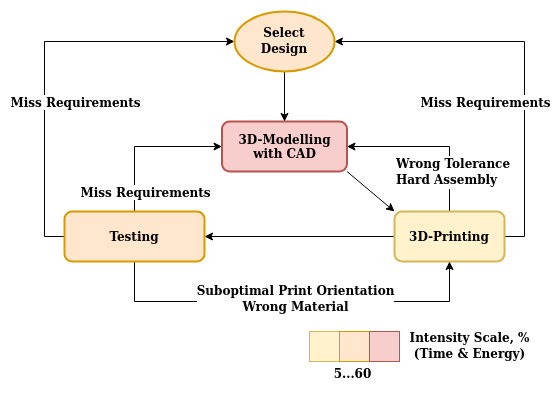

The diagram above was exported from draw.io. Its source (the exported page's mxGraphModel, read from the mxfile embedded in the PNG):
<mxGraphModel dx="1366" dy="766" grid="1" gridSize="10" guides="1" tooltips="1" connect="1" arrows="1" fold="1" page="1" pageScale="1" pageWidth="850" pageHeight="1100" math="0" shadow="0">
  <root>
    <mxCell id="0" />
    <mxCell id="1" parent="0" />
    <mxCell id="QaKVlhrQLgwFmd9rYQSE-12" style="edgeStyle=orthogonalEdgeStyle;rounded=0;orthogonalLoop=1;jettySize=auto;html=1;exitX=0.5;exitY=0;exitDx=0;exitDy=0;entryX=1;entryY=0.5;entryDx=0;entryDy=0;" edge="1" parent="1" source="nMN-DpjDkvB5x4g8xDvF-4" target="nMN-DpjDkvB5x4g8xDvF-5">
      <mxGeometry relative="1" as="geometry" />
    </mxCell>
    <mxCell id="QaKVlhrQLgwFmd9rYQSE-13" value="&lt;div style=&quot;font-size: 12px;&quot;&gt;&lt;font style=&quot;font-size: 12px;&quot;&gt;&lt;b&gt;&lt;font style=&quot;font-size: 12px;&quot; face=&quot;Verdana&quot;&gt;Wrong Tolerance&lt;/font&gt;&lt;/b&gt;&lt;br&gt;&lt;b&gt;&lt;font style=&quot;font-size: 12px;&quot; face=&quot;Verdana&quot;&gt;Hard Assembly&lt;/font&gt;&lt;/b&gt;&lt;br&gt;&lt;/font&gt;&lt;/div&gt;" style="edgeLabel;html=1;align=left;verticalAlign=middle;resizable=0;points=[];" vertex="1" connectable="0" parent="QaKVlhrQLgwFmd9rYQSE-12">
      <mxGeometry x="0.0532" y="3" relative="1" as="geometry">
        <mxPoint x="-32" y="22" as="offset" />
      </mxGeometry>
    </mxCell>
    <mxCell id="QaKVlhrQLgwFmd9rYQSE-14" style="edgeStyle=orthogonalEdgeStyle;rounded=0;orthogonalLoop=1;jettySize=auto;html=1;exitX=0;exitY=0.5;exitDx=0;exitDy=0;" edge="1" parent="1" source="nMN-DpjDkvB5x4g8xDvF-4" target="QaKVlhrQLgwFmd9rYQSE-1">
      <mxGeometry relative="1" as="geometry" />
    </mxCell>
    <mxCell id="QaKVlhrQLgwFmd9rYQSE-21" style="edgeStyle=orthogonalEdgeStyle;rounded=0;orthogonalLoop=1;jettySize=auto;html=1;exitX=1;exitY=0.5;exitDx=0;exitDy=0;entryX=1;entryY=0.5;entryDx=0;entryDy=0;" edge="1" parent="1" source="nMN-DpjDkvB5x4g8xDvF-4" target="QaKVlhrQLgwFmd9rYQSE-9">
      <mxGeometry relative="1" as="geometry" />
    </mxCell>
    <mxCell id="QaKVlhrQLgwFmd9rYQSE-23" value="&lt;font size=&quot;1&quot; face=&quot;Verdana&quot;&gt;&lt;b style=&quot;font-size: 12px;&quot;&gt;Miss Requirements&lt;/b&gt;&lt;/font&gt;" style="edgeLabel;html=1;align=center;verticalAlign=middle;resizable=0;points=[];" vertex="1" connectable="0" parent="QaKVlhrQLgwFmd9rYQSE-21">
      <mxGeometry x="-0.1309" y="-1" relative="1" as="geometry">
        <mxPoint x="-41" y="21" as="offset" />
      </mxGeometry>
    </mxCell>
    <mxCell id="nMN-DpjDkvB5x4g8xDvF-4" value="3D-Printing" style="rounded=1;whiteSpace=wrap;html=1;fillColor=#fff2cc;strokeColor=#d6b656;strokeWidth=2;fontFamily=Verdana;fontStyle=1" parent="1" vertex="1">
      <mxGeometry x="510" y="290" width="110" height="50" as="geometry" />
    </mxCell>
    <mxCell id="QaKVlhrQLgwFmd9rYQSE-11" style="rounded=0;orthogonalLoop=1;jettySize=auto;html=1;exitX=1;exitY=1;exitDx=0;exitDy=0;entryX=0;entryY=0;entryDx=0;entryDy=0;" edge="1" parent="1" source="nMN-DpjDkvB5x4g8xDvF-5" target="nMN-DpjDkvB5x4g8xDvF-4">
      <mxGeometry relative="1" as="geometry" />
    </mxCell>
    <mxCell id="nMN-DpjDkvB5x4g8xDvF-5" value="3D-Modelling&lt;br&gt; with CAD" style="rounded=1;whiteSpace=wrap;html=1;fillColor=#f8cecc;strokeColor=#b85450;strokeWidth=2;fontFamily=Verdana;fontStyle=1" parent="1" vertex="1">
      <mxGeometry x="337.5" y="200" width="125" height="50" as="geometry" />
    </mxCell>
    <mxCell id="QaKVlhrQLgwFmd9rYQSE-15" style="edgeStyle=orthogonalEdgeStyle;rounded=0;orthogonalLoop=1;jettySize=auto;html=1;exitX=0.5;exitY=0;exitDx=0;exitDy=0;entryX=0;entryY=0.5;entryDx=0;entryDy=0;" edge="1" parent="1" source="QaKVlhrQLgwFmd9rYQSE-1" target="nMN-DpjDkvB5x4g8xDvF-5">
      <mxGeometry relative="1" as="geometry" />
    </mxCell>
    <mxCell id="QaKVlhrQLgwFmd9rYQSE-16" value="&lt;font size=&quot;1&quot; face=&quot;Verdana&quot;&gt;&lt;b style=&quot;font-size: 12px;&quot;&gt;Miss Requirements&lt;/b&gt;&lt;/font&gt;" style="edgeLabel;html=1;align=center;verticalAlign=middle;resizable=0;points=[];" vertex="1" connectable="0" parent="QaKVlhrQLgwFmd9rYQSE-15">
      <mxGeometry x="-0.363" y="-1" relative="1" as="geometry">
        <mxPoint x="9" y="29" as="offset" />
      </mxGeometry>
    </mxCell>
    <mxCell id="QaKVlhrQLgwFmd9rYQSE-17" style="edgeStyle=orthogonalEdgeStyle;rounded=0;orthogonalLoop=1;jettySize=auto;html=1;exitX=0.5;exitY=1;exitDx=0;exitDy=0;entryX=0.5;entryY=1;entryDx=0;entryDy=0;" edge="1" parent="1" source="QaKVlhrQLgwFmd9rYQSE-1" target="nMN-DpjDkvB5x4g8xDvF-4">
      <mxGeometry relative="1" as="geometry">
        <Array as="points">
          <mxPoint x="250" y="380" />
          <mxPoint x="565" y="380" />
        </Array>
      </mxGeometry>
    </mxCell>
    <mxCell id="QaKVlhrQLgwFmd9rYQSE-18" value="&lt;div&gt;&lt;b&gt;&lt;span style=&quot;font-size: 12px;&quot;&gt;&lt;font style=&quot;font-size: 12px;&quot; face=&quot;Verdana&quot;&gt;Suboptimal Print Orientation&lt;br&gt;Wrong Material&lt;/font&gt;&lt;/span&gt;&lt;br&gt;&lt;/b&gt;&lt;/div&gt;" style="edgeLabel;html=1;align=center;verticalAlign=middle;resizable=0;points=[];" vertex="1" connectable="0" parent="QaKVlhrQLgwFmd9rYQSE-17">
      <mxGeometry x="-0.0076" y="3" relative="1" as="geometry">
        <mxPoint x="4" as="offset" />
      </mxGeometry>
    </mxCell>
    <mxCell id="QaKVlhrQLgwFmd9rYQSE-19" style="edgeStyle=orthogonalEdgeStyle;rounded=0;orthogonalLoop=1;jettySize=auto;html=1;exitX=0;exitY=0.5;exitDx=0;exitDy=0;entryX=0;entryY=0.5;entryDx=0;entryDy=0;" edge="1" parent="1" source="QaKVlhrQLgwFmd9rYQSE-1" target="QaKVlhrQLgwFmd9rYQSE-9">
      <mxGeometry relative="1" as="geometry" />
    </mxCell>
    <mxCell id="QaKVlhrQLgwFmd9rYQSE-20" value="&lt;font size=&quot;1&quot; face=&quot;Verdana&quot;&gt;&lt;b style=&quot;font-size: 12px;&quot;&gt;Miss Requirements&lt;/b&gt;&lt;/font&gt;" style="edgeLabel;html=1;align=center;verticalAlign=middle;resizable=0;points=[];" vertex="1" connectable="0" parent="QaKVlhrQLgwFmd9rYQSE-19">
      <mxGeometry x="-0.2395" y="2" relative="1" as="geometry">
        <mxPoint x="32" y="-1" as="offset" />
      </mxGeometry>
    </mxCell>
    <mxCell id="QaKVlhrQLgwFmd9rYQSE-1" value="Testing" style="rounded=1;whiteSpace=wrap;html=1;fillColor=#ffe6cc;strokeColor=#d79b00;strokeWidth=2;fontFamily=Verdana;fontStyle=1" vertex="1" parent="1">
      <mxGeometry x="180" y="290" width="140" height="50" as="geometry" />
    </mxCell>
    <mxCell id="QaKVlhrQLgwFmd9rYQSE-10" style="edgeStyle=orthogonalEdgeStyle;rounded=0;orthogonalLoop=1;jettySize=auto;html=1;exitX=0.5;exitY=1;exitDx=0;exitDy=0;entryX=0.5;entryY=0;entryDx=0;entryDy=0;" edge="1" parent="1" source="QaKVlhrQLgwFmd9rYQSE-9" target="nMN-DpjDkvB5x4g8xDvF-5">
      <mxGeometry relative="1" as="geometry" />
    </mxCell>
    <mxCell id="QaKVlhrQLgwFmd9rYQSE-9" value="&lt;font face=&quot;Verdana&quot;&gt;&lt;b&gt;Select&lt;br&gt;Design&lt;br&gt;&lt;/b&gt;&lt;/font&gt;" style="ellipse;whiteSpace=wrap;html=1;fillColor=#ffe6cc;strokeColor=#d79b00;strokeWidth=2;" vertex="1" parent="1">
      <mxGeometry x="350" y="90" width="100" height="60" as="geometry" />
    </mxCell>
    <mxCell id="QaKVlhrQLgwFmd9rYQSE-29" value="" style="group" vertex="1" connectable="0" parent="1">
      <mxGeometry x="425" y="400" width="230" height="68" as="geometry" />
    </mxCell>
    <mxCell id="QaKVlhrQLgwFmd9rYQSE-24" value="" style="whiteSpace=wrap;html=1;aspect=fixed;fillColor=#fff2cc;strokeColor=#d6b656;" vertex="1" parent="QaKVlhrQLgwFmd9rYQSE-29">
      <mxGeometry y="10" width="30" height="30" as="geometry" />
    </mxCell>
    <mxCell id="QaKVlhrQLgwFmd9rYQSE-25" value="" style="whiteSpace=wrap;html=1;aspect=fixed;fillColor=#ffe6cc;strokeColor=#d79b00;" vertex="1" parent="QaKVlhrQLgwFmd9rYQSE-29">
      <mxGeometry x="30" y="10" width="30" height="30" as="geometry" />
    </mxCell>
    <mxCell id="QaKVlhrQLgwFmd9rYQSE-26" value="" style="whiteSpace=wrap;html=1;aspect=fixed;fillColor=#f8cecc;strokeColor=#b85450;" vertex="1" parent="QaKVlhrQLgwFmd9rYQSE-29">
      <mxGeometry x="60" y="10" width="30" height="30" as="geometry" />
    </mxCell>
    <mxCell id="QaKVlhrQLgwFmd9rYQSE-27" value="&lt;b&gt;&lt;font face=&quot;Verdana&quot;&gt;5...60&lt;/font&gt;&lt;/b&gt;" style="text;html=1;align=center;verticalAlign=middle;resizable=0;points=[];autosize=1;strokeColor=none;fillColor=none;" vertex="1" parent="QaKVlhrQLgwFmd9rYQSE-29">
      <mxGeometry x="12.5" y="38" width="60" height="30" as="geometry" />
    </mxCell>
    <mxCell id="QaKVlhrQLgwFmd9rYQSE-28" value="&lt;font face=&quot;Verdana&quot;&gt;&lt;b&gt;Intensity Scale, %&lt;br&gt;(Time &amp;amp; Energy)&lt;br&gt;&lt;/b&gt;&lt;/font&gt;" style="text;html=1;align=center;verticalAlign=middle;resizable=0;points=[];autosize=1;strokeColor=none;fillColor=none;" vertex="1" parent="QaKVlhrQLgwFmd9rYQSE-29">
      <mxGeometry x="90" width="140" height="50" as="geometry" />
    </mxCell>
  </root>
</mxGraphModel>